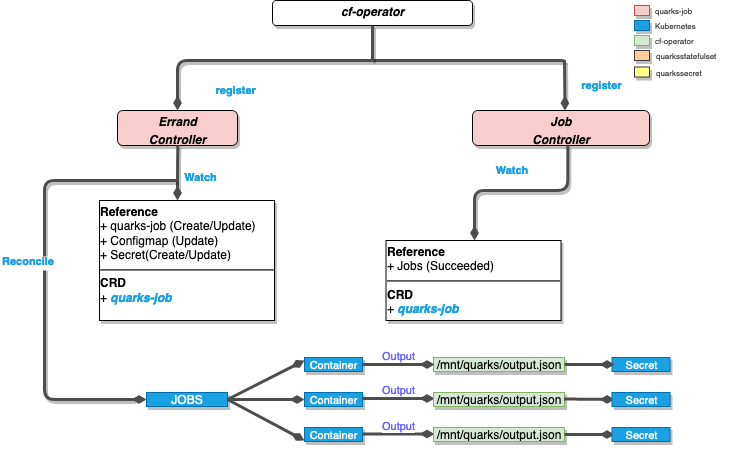

The diagram above was exported from draw.io. Its source (the exported page's mxGraphModel, read from the mxfile embedded in the PNG):
<mxGraphModel dx="1186" dy="756" grid="1" gridSize="10" guides="1" tooltips="1" connect="1" arrows="1" fold="1" page="1" pageScale="1" pageWidth="850" pageHeight="1100" math="0" shadow="0">
  <root>
    <mxCell id="0" />
    <mxCell id="1" parent="0" />
    <mxCell id="5FjCxrKND5Q2mrLWAMG7-3" value="&lt;p style=&quot;margin: 0px ; margin-top: 4px ; text-align: center&quot;&gt;&lt;i&gt;&lt;b&gt;cf-operator&lt;/b&gt;&lt;/i&gt;&lt;/p&gt;" style="verticalAlign=top;align=left;overflow=fill;fontSize=12;fontFamily=Helvetica;html=1;shadow=1;rounded=1;gradientDirection=north;" parent="1" vertex="1">
      <mxGeometry x="728" y="40" width="200" height="25" as="geometry" />
    </mxCell>
    <mxCell id="5FjCxrKND5Q2mrLWAMG7-4" value="&lt;p style=&quot;margin: 4px 0px 0px&quot;&gt;&lt;i&gt;&lt;b&gt;Errand&lt;br&gt;&lt;/b&gt;&lt;/i&gt;&lt;/p&gt;&lt;p style=&quot;margin: 4px 0px 0px&quot; align=&quot;center&quot;&gt;&lt;i&gt;&lt;b&gt;Controller&lt;br&gt;&lt;/b&gt;&lt;/i&gt;&lt;/p&gt;&lt;div&gt;&lt;br&gt;&lt;/div&gt;" style="verticalAlign=top;align=center;overflow=fill;fontSize=12;fontFamily=Helvetica;html=1;shadow=1;rounded=1;gradientDirection=south;fillColor=#F8CECC;" parent="1" vertex="1">
      <mxGeometry x="573" y="150" width="120" height="35" as="geometry" />
    </mxCell>
    <mxCell id="5FjCxrKND5Q2mrLWAMG7-5" value="register" style="endArrow=none;endSize=16;endFill=0;shadow=0;edgeStyle=elbowEdgeStyle;elbow=vertical;yellow;strokeColor=#4D4D4D;strokeWidth=3;comic=0;jumpSize=0;rounded=1;fontColor=#1BA1E2;labelBackgroundColor=#ffffff;fontStyle=1;labelPosition=right;verticalLabelPosition=middle;align=left;verticalAlign=middle;horizontal=1;startArrow=diamondThin;startFill=1;" parent="1" edge="1">
      <mxGeometry x="483" y="-60" as="geometry">
        <mxPoint x="633" y="149.9999999999999" as="sourcePoint" />
        <mxPoint x="1020" y="101" as="targetPoint" />
        <mxPoint x="-157" y="5" as="offset" />
        <Array as="points">
          <mxPoint x="966" y="100" />
        </Array>
      </mxGeometry>
    </mxCell>
    <mxCell id="5FjCxrKND5Q2mrLWAMG7-6" value="register" style="endArrow=none;endSize=16;endFill=0;shadow=0;elbow=vertical;yellow;exitX=0.5;exitY=0;exitDx=0;exitDy=0;strokeColor=#4D4D4D;strokeWidth=3;comic=0;jumpSize=0;rounded=1;fontColor=#1BA1E2;fontStyle=1;labelPosition=right;verticalLabelPosition=middle;align=left;verticalAlign=middle;startArrow=diamondThin;startFill=1;" parent="1" edge="1">
      <mxGeometry x="198" y="-35" as="geometry">
        <mxPoint x="1020.5" y="150" as="sourcePoint" />
        <mxPoint x="1020" y="100" as="targetPoint" />
        <Array as="points" />
        <mxPoint x="15" as="offset" />
      </mxGeometry>
    </mxCell>
    <mxCell id="5FjCxrKND5Q2mrLWAMG7-7" value="&lt;p style=&quot;margin: 0px ; margin-top: 4px ; text-align: center&quot;&gt;&lt;i&gt;&lt;b&gt;Job&lt;br&gt;&lt;/b&gt;&lt;/i&gt;&lt;/p&gt;&lt;p style=&quot;margin: 0px ; margin-top: 4px ; text-align: center&quot;&gt;&lt;i&gt;&lt;b&gt;Controller&lt;/b&gt;&lt;/i&gt;&lt;/p&gt;" style="verticalAlign=top;align=left;overflow=fill;fontSize=12;fontFamily=Helvetica;html=1;shadow=1;rounded=1;gradientDirection=north;fillColor=#F8CECC;" parent="1" vertex="1">
      <mxGeometry x="928" y="150" width="177" height="35" as="geometry" />
    </mxCell>
    <mxCell id="5FjCxrKND5Q2mrLWAMG7-8" value="" style="endArrow=none;endSize=16;endFill=0;shadow=0;edgeStyle=elbowEdgeStyle;elbow=vertical;yellow;strokeColor=#4D4D4D;rounded=1;strokeWidth=3;comic=0;jumpSize=0;fontStyle=1;fontColor=#1BA1E2;labelPosition=right;verticalLabelPosition=middle;align=left;verticalAlign=middle;startArrow=none;startFill=0;entryX=0.5;entryY=1;entryDx=0;entryDy=0;" parent="1" target="5FjCxrKND5Q2mrLWAMG7-3" edge="1">
      <mxGeometry x="423" y="1" as="geometry">
        <mxPoint x="828" y="100" as="sourcePoint" />
        <mxPoint x="828" y="261" as="targetPoint" />
        <Array as="points" />
        <mxPoint x="5" y="5" as="offset" />
      </mxGeometry>
    </mxCell>
    <mxCell id="5FjCxrKND5Q2mrLWAMG7-9" value="Watch" style="endArrow=none;endSize=16;endFill=0;shadow=0;edgeStyle=elbowEdgeStyle;elbow=vertical;yellow;strokeColor=#4D4D4D;rounded=1;strokeWidth=3;comic=0;jumpSize=0;fontStyle=1;fontColor=#1BA1E2;labelPosition=right;verticalLabelPosition=middle;align=left;verticalAlign=middle;startArrow=diamondThin;startFill=1;entryX=0.5;entryY=1;entryDx=0;entryDy=0;" parent="1" edge="1">
      <mxGeometry x="227.5" y="-70" as="geometry">
        <mxPoint x="633" y="240" as="sourcePoint" />
        <mxPoint x="633.3333333333335" y="184.66666666666674" as="targetPoint" />
        <Array as="points" />
        <mxPoint x="5" y="5" as="offset" />
      </mxGeometry>
    </mxCell>
    <mxCell id="5FjCxrKND5Q2mrLWAMG7-10" value="Reconcile" style="endArrow=none;endSize=16;endFill=0;shadow=0;edgeStyle=elbowEdgeStyle;yellow;strokeColor=#4D4D4D;strokeWidth=3;comic=0;jumpSize=0;rounded=1;fontColor=#1BA1E2;labelBackgroundColor=#ffffff;fontStyle=1;labelPosition=right;verticalLabelPosition=middle;align=left;verticalAlign=middle;horizontal=1;startArrow=diamondThin;startFill=1;exitX=0;exitY=0.5;exitDx=0;exitDy=0;" parent="1" source="5FjCxrKND5Q2mrLWAMG7-39" edge="1">
      <mxGeometry as="geometry">
        <mxPoint x="590" y="420" as="sourcePoint" />
        <mxPoint x="632" y="220" as="targetPoint" />
        <mxPoint x="-161" y="-28" as="offset" />
        <Array as="points">
          <mxPoint x="500" y="310" />
          <mxPoint x="410" y="280" />
          <mxPoint x="202" y="482" />
        </Array>
      </mxGeometry>
    </mxCell>
    <mxCell id="5FjCxrKND5Q2mrLWAMG7-11" value="&lt;p style=&quot;margin: 4px 0px 0px&quot;&gt;&lt;b&gt;Reference&lt;/b&gt;&lt;/p&gt;&lt;div&gt;+ quarks-job (Create/Update)&lt;/div&gt;&lt;div&gt;+ Configmap (Update)&lt;br&gt;&lt;/div&gt;&lt;div&gt;+ Secret(Create/Update)&lt;br&gt;&lt;/div&gt;&lt;div&gt;&lt;hr&gt;&lt;b&gt;CRD&lt;/b&gt;&lt;/div&gt;&lt;div&gt;+ &lt;font color=&quot;#1BA1E2&quot;&gt;&lt;i&gt;&lt;b&gt;quarks-job&lt;/b&gt;&lt;/i&gt;&lt;/font&gt;&lt;/div&gt;" style="verticalAlign=bottom;align=left;overflow=fill;fontSize=12;fontFamily=Helvetica;html=1;shadow=1;rounded=0;gradientDirection=north;comic=0;glass=0;horizontal=1;" parent="1" vertex="1">
      <mxGeometry x="555" y="240" width="175" height="120" as="geometry" />
    </mxCell>
    <mxCell id="5FjCxrKND5Q2mrLWAMG7-16" value="Watch" style="endArrow=none;endSize=16;endFill=0;shadow=0;edgeStyle=elbowEdgeStyle;elbow=vertical;yellow;strokeColor=#4D4D4D;rounded=1;strokeWidth=3;comic=0;jumpSize=0;fontStyle=1;fontColor=#1BA1E2;labelPosition=right;verticalLabelPosition=middle;align=left;verticalAlign=middle;startArrow=diamondThin;startFill=1;entryX=0.5;entryY=1;entryDx=0;entryDy=0;" parent="1" edge="1">
      <mxGeometry as="geometry">
        <mxPoint x="930" y="280" as="sourcePoint" />
        <mxPoint x="1023.3333333333335" y="184.66666666666674" as="targetPoint" />
        <Array as="points">
          <mxPoint x="980" y="230" />
        </Array>
        <mxPoint x="-27" y="-22" as="offset" />
      </mxGeometry>
    </mxCell>
    <mxCell id="5FjCxrKND5Q2mrLWAMG7-37" value="&lt;p style=&quot;margin: 4px 0px 0px&quot;&gt;&lt;b&gt;Reference&lt;/b&gt;&lt;/p&gt;+ Jobs (Succeeded)&lt;br&gt;&lt;div&gt;&lt;hr&gt;&lt;b&gt;CRD&lt;/b&gt;&lt;/div&gt;+ &lt;font color=&quot;#1BA1E2&quot;&gt;&lt;i&gt;&lt;b&gt;quarks-job&lt;/b&gt;&lt;/i&gt;&lt;/font&gt;" style="verticalAlign=bottom;align=left;overflow=fill;fontSize=12;fontFamily=Helvetica;html=1;shadow=1;rounded=0;gradientDirection=north;comic=0;glass=0;horizontal=1;" parent="1" vertex="1">
      <mxGeometry x="841.5" y="280" width="175" height="80" as="geometry" />
    </mxCell>
    <mxCell id="5FjCxrKND5Q2mrLWAMG7-39" value="JOBS" style="verticalAlign=bottom;align=center;overflow=fill;fontSize=12;fontFamily=Helvetica;html=1;shadow=1;rounded=0;gradientDirection=north;fillColor=#1ba1e2;strokeColor=#006EAF;comic=0;glass=0;horizontal=1;fontColor=#ffffff;" parent="1" vertex="1">
      <mxGeometry x="602" y="432" width="81" height="14" as="geometry" />
    </mxCell>
    <mxCell id="5FjCxrKND5Q2mrLWAMG7-46" value="" style="endArrow=diamondThin;html=1;shadow=0;labelBackgroundColor=none;strokeColor=#4D4D4D;strokeWidth=3;fontSize=9;fontColor=#4D4D4D;align=center;endFill=1;exitX=1;exitY=0.5;exitDx=0;exitDy=0;" parent="1" source="5FjCxrKND5Q2mrLWAMG7-39" edge="1">
      <mxGeometry width="50" height="50" relative="1" as="geometry">
        <mxPoint x="683" y="420" as="sourcePoint" />
        <mxPoint x="760" y="439" as="targetPoint" />
      </mxGeometry>
    </mxCell>
    <mxCell id="NKd7HGax-Tt4uI57eA-z-3" value="&lt;div align=&quot;center&quot;&gt;&lt;font style=&quot;font-size: 11px&quot;&gt;Secret&lt;/font&gt;&lt;/div&gt;" style="verticalAlign=bottom;align=center;overflow=fill;fontSize=12;fontFamily=Helvetica;html=1;shadow=1;rounded=0;gradientDirection=north;fillColor=#1ba1e2;strokeColor=#006EAF;comic=0;glass=0;horizontal=1;fontColor=#ffffff;" parent="1" vertex="1">
      <mxGeometry x="1067.5" y="397" width="58" height="14" as="geometry" />
    </mxCell>
    <mxCell id="NKd7HGax-Tt4uI57eA-z-8" value="" style="endArrow=diamondThin;html=1;shadow=0;labelBackgroundColor=none;strokeColor=#4D4D4D;strokeWidth=3;fontSize=9;fontColor=#4D4D4D;align=center;endFill=1;exitX=1;exitY=0.5;exitDx=0;exitDy=0;" parent="1" source="5FjCxrKND5Q2mrLWAMG7-39" edge="1">
      <mxGeometry width="50" height="50" relative="1" as="geometry">
        <mxPoint x="683" y="430" as="sourcePoint" />
        <mxPoint x="760" y="480" as="targetPoint" />
      </mxGeometry>
    </mxCell>
    <mxCell id="NKd7HGax-Tt4uI57eA-z-9" value="" style="endArrow=diamondThin;html=1;shadow=0;labelBackgroundColor=none;strokeColor=#4D4D4D;strokeWidth=3;fontSize=9;fontColor=#4D4D4D;align=center;endFill=1;exitX=1;exitY=0.5;exitDx=0;exitDy=0;" parent="1" source="5FjCxrKND5Q2mrLWAMG7-39" edge="1">
      <mxGeometry width="50" height="50" relative="1" as="geometry">
        <mxPoint x="703" y="437" as="sourcePoint" />
        <mxPoint x="760" y="400" as="targetPoint" />
      </mxGeometry>
    </mxCell>
    <mxCell id="NKd7HGax-Tt4uI57eA-z-11" value="/mnt/quarks/output.json" style="verticalAlign=bottom;align=center;overflow=fill;fontSize=12;fontFamily=Helvetica;html=1;shadow=1;rounded=0;gradientDirection=north;fillColor=#d5e8d4;strokeColor=#82b366;comic=0;glass=0;horizontal=1;" parent="1" vertex="1">
      <mxGeometry x="889" y="397" width="131" height="14" as="geometry" />
    </mxCell>
    <mxCell id="NKd7HGax-Tt4uI57eA-z-14" value="&lt;div align=&quot;center&quot;&gt;&lt;font style=&quot;font-size: 11px&quot;&gt;Container&lt;/font&gt;&lt;/div&gt;&lt;div align=&quot;center&quot;&gt;&lt;font style=&quot;font-size: 11px&quot;&gt;&lt;br&gt;&lt;/font&gt;&lt;/div&gt;&lt;div align=&quot;center&quot;&gt;&lt;font style=&quot;font-size: 11px&quot;&gt;&lt;br&gt;&lt;/font&gt;&lt;/div&gt;" style="verticalAlign=bottom;align=center;overflow=fill;fontSize=12;fontFamily=Helvetica;html=1;shadow=1;rounded=0;gradientDirection=north;fillColor=#1ba1e2;strokeColor=#006EAF;comic=0;glass=0;horizontal=1;fontColor=#ffffff;" parent="1" vertex="1">
      <mxGeometry x="760" y="397" width="58" height="14" as="geometry" />
    </mxCell>
    <mxCell id="NKd7HGax-Tt4uI57eA-z-17" value="&lt;div align=&quot;center&quot;&gt;&lt;font style=&quot;font-size: 11px&quot;&gt;Container&lt;/font&gt;&lt;/div&gt;&lt;div align=&quot;center&quot;&gt;&lt;font style=&quot;font-size: 11px&quot;&gt;&lt;br&gt;&lt;/font&gt;&lt;/div&gt;&lt;div align=&quot;center&quot;&gt;&lt;font style=&quot;font-size: 11px&quot;&gt;&lt;br&gt;&lt;/font&gt;&lt;/div&gt;" style="verticalAlign=bottom;align=center;overflow=fill;fontSize=12;fontFamily=Helvetica;html=1;shadow=1;rounded=0;gradientDirection=north;fillColor=#1ba1e2;strokeColor=#006EAF;comic=0;glass=0;horizontal=1;fontColor=#ffffff;" parent="1" vertex="1">
      <mxGeometry x="760" y="432" width="58" height="14" as="geometry" />
    </mxCell>
    <mxCell id="NKd7HGax-Tt4uI57eA-z-18" value="&lt;div align=&quot;center&quot;&gt;&lt;font style=&quot;font-size: 11px&quot;&gt;Container&lt;/font&gt;&lt;/div&gt;&lt;div align=&quot;center&quot;&gt;&lt;font style=&quot;font-size: 11px&quot;&gt;&lt;br&gt;&lt;/font&gt;&lt;/div&gt;&lt;div align=&quot;center&quot;&gt;&lt;font style=&quot;font-size: 11px&quot;&gt;&lt;br&gt;&lt;/font&gt;&lt;/div&gt;" style="verticalAlign=bottom;align=center;overflow=fill;fontSize=12;fontFamily=Helvetica;html=1;shadow=1;rounded=0;gradientDirection=north;fillColor=#1ba1e2;strokeColor=#006EAF;comic=0;glass=0;horizontal=1;fontColor=#ffffff;" parent="1" vertex="1">
      <mxGeometry x="760" y="467" width="58" height="14" as="geometry" />
    </mxCell>
    <mxCell id="NKd7HGax-Tt4uI57eA-z-21" value="Output" style="endArrow=diamondThin;html=1;shadow=0;labelBackgroundColor=#ffffff;strokeColor=#4D4D4D;strokeWidth=3;fontSize=11;fontColor=#6666FF;align=center;endFill=1;exitX=1;exitY=0.5;exitDx=0;exitDy=0;labelPosition=center;verticalLabelPosition=top;verticalAlign=bottom;" parent="1" source="NKd7HGax-Tt4uI57eA-z-14" edge="1">
      <mxGeometry width="50" height="50" relative="1" as="geometry">
        <mxPoint x="693" y="449" as="sourcePoint" />
        <mxPoint x="890" y="404" as="targetPoint" />
      </mxGeometry>
    </mxCell>
    <mxCell id="NKd7HGax-Tt4uI57eA-z-23" value="Output" style="endArrow=diamondThin;html=1;shadow=0;labelBackgroundColor=#ffffff;strokeColor=#4D4D4D;strokeWidth=3;fontSize=11;fontColor=#6666FF;align=center;endFill=1;exitX=1;exitY=0.5;exitDx=0;exitDy=0;labelPosition=center;verticalLabelPosition=top;verticalAlign=bottom;" parent="1" edge="1">
      <mxGeometry width="50" height="50" relative="1" as="geometry">
        <mxPoint x="818" y="438" as="sourcePoint" />
        <mxPoint x="890" y="438" as="targetPoint" />
        <Array as="points">
          <mxPoint x="850" y="438" />
        </Array>
      </mxGeometry>
    </mxCell>
    <mxCell id="NKd7HGax-Tt4uI57eA-z-24" value="Output" style="endArrow=diamondThin;html=1;shadow=0;labelBackgroundColor=#ffffff;strokeColor=#4D4D4D;strokeWidth=3;fontSize=11;fontColor=#6666FF;align=center;endFill=1;exitX=1;exitY=0.5;exitDx=0;exitDy=0;labelPosition=center;verticalLabelPosition=top;verticalAlign=bottom;" parent="1" edge="1">
      <mxGeometry width="50" height="50" relative="1" as="geometry">
        <mxPoint x="818" y="473.5" as="sourcePoint" />
        <mxPoint x="890" y="473.5" as="targetPoint" />
      </mxGeometry>
    </mxCell>
    <mxCell id="NKd7HGax-Tt4uI57eA-z-25" value="/mnt/quarks/output.json" style="verticalAlign=bottom;align=center;overflow=fill;fontSize=12;fontFamily=Helvetica;html=1;shadow=1;rounded=0;gradientDirection=north;fillColor=#d5e8d4;strokeColor=#82b366;comic=0;glass=0;horizontal=1;" parent="1" vertex="1">
      <mxGeometry x="889" y="432" width="131" height="14" as="geometry" />
    </mxCell>
    <mxCell id="NKd7HGax-Tt4uI57eA-z-26" value="/mnt/quarks/output.json" style="verticalAlign=bottom;align=center;overflow=fill;fontSize=12;fontFamily=Helvetica;html=1;shadow=1;rounded=0;gradientDirection=north;fillColor=#d5e8d4;strokeColor=#82b366;comic=0;glass=0;horizontal=1;" parent="1" vertex="1">
      <mxGeometry x="889" y="467" width="131" height="14" as="geometry" />
    </mxCell>
    <mxCell id="NKd7HGax-Tt4uI57eA-z-34" value="" style="endArrow=diamondThin;html=1;shadow=0;labelBackgroundColor=none;strokeColor=#4D4D4D;strokeWidth=3;fontSize=9;fontColor=#4D4D4D;align=center;endFill=1;exitX=1;exitY=0.5;exitDx=0;exitDy=0;" parent="1" edge="1">
      <mxGeometry width="50" height="50" relative="1" as="geometry">
        <mxPoint x="1020" y="404" as="sourcePoint" />
        <mxPoint x="1070" y="404" as="targetPoint" />
      </mxGeometry>
    </mxCell>
    <mxCell id="NKd7HGax-Tt4uI57eA-z-35" value="" style="endArrow=diamondThin;html=1;shadow=0;labelBackgroundColor=none;strokeColor=#4D4D4D;strokeWidth=3;fontSize=9;fontColor=#4D4D4D;align=center;endFill=1;exitX=1;exitY=0.5;exitDx=0;exitDy=0;" parent="1" edge="1">
      <mxGeometry width="50" height="50" relative="1" as="geometry">
        <mxPoint x="1019.5" y="438.5" as="sourcePoint" />
        <mxPoint x="1070" y="439" as="targetPoint" />
      </mxGeometry>
    </mxCell>
    <mxCell id="NKd7HGax-Tt4uI57eA-z-36" value="" style="endArrow=diamondThin;html=1;shadow=0;labelBackgroundColor=none;strokeColor=#4D4D4D;strokeWidth=3;fontSize=9;fontColor=#4D4D4D;align=center;endFill=1;exitX=1;exitY=0.5;exitDx=0;exitDy=0;" parent="1" edge="1">
      <mxGeometry width="50" height="50" relative="1" as="geometry">
        <mxPoint x="1020" y="474" as="sourcePoint" />
        <mxPoint x="1070" y="474" as="targetPoint" />
      </mxGeometry>
    </mxCell>
    <mxCell id="NKd7HGax-Tt4uI57eA-z-39" value="&lt;div align=&quot;center&quot;&gt;&lt;font style=&quot;font-size: 11px&quot;&gt;Secret&lt;/font&gt;&lt;/div&gt;" style="verticalAlign=bottom;align=center;overflow=fill;fontSize=12;fontFamily=Helvetica;html=1;shadow=1;rounded=0;gradientDirection=north;fillColor=#1ba1e2;strokeColor=#006EAF;comic=0;glass=0;horizontal=1;fontColor=#ffffff;" parent="1" vertex="1">
      <mxGeometry x="1067.5" y="432" width="58" height="14" as="geometry" />
    </mxCell>
    <mxCell id="NKd7HGax-Tt4uI57eA-z-40" value="&lt;div align=&quot;center&quot;&gt;&lt;font style=&quot;font-size: 11px&quot;&gt;Secret&lt;/font&gt;&lt;/div&gt;" style="verticalAlign=bottom;align=center;overflow=fill;fontSize=12;fontFamily=Helvetica;html=1;shadow=1;rounded=0;gradientDirection=north;fillColor=#1ba1e2;strokeColor=#006EAF;comic=0;glass=0;horizontal=1;fontColor=#ffffff;" parent="1" vertex="1">
      <mxGeometry x="1067.5" y="467" width="58" height="14" as="geometry" />
    </mxCell>
    <mxCell id="98CZ-KaPkeg7yb7arE98-2" value="" style="verticalAlign=bottom;align=center;overflow=fill;fontSize=12;fontFamily=Helvetica;html=1;shadow=1;rounded=0;gradientDirection=north;fillColor=#f8cecc;strokeColor=#b85450;comic=0;glass=0;horizontal=1;" parent="1" vertex="1">
      <mxGeometry x="1090" y="45" width="15" height="10" as="geometry" />
    </mxCell>
    <mxCell id="98CZ-KaPkeg7yb7arE98-3" value="&lt;div align=&quot;center&quot;&gt;&lt;br&gt;&lt;/div&gt;" style="verticalAlign=bottom;align=center;overflow=fill;fontSize=12;fontFamily=Helvetica;html=1;shadow=1;rounded=0;gradientDirection=north;fillColor=#1ba1e2;strokeColor=#006EAF;comic=0;glass=0;horizontal=1;fontColor=#ffffff;" parent="1" vertex="1">
      <mxGeometry x="1090" y="60" width="15" height="10" as="geometry" />
    </mxCell>
    <mxCell id="98CZ-KaPkeg7yb7arE98-4" value="" style="verticalAlign=bottom;align=center;overflow=fill;fontSize=12;fontFamily=Helvetica;html=1;shadow=1;rounded=0;gradientDirection=north;fillColor=#d5e8d4;strokeColor=#82b366;comic=0;glass=0;horizontal=1;" parent="1" vertex="1">
      <mxGeometry x="1090" y="75" width="15" height="10" as="geometry" />
    </mxCell>
    <mxCell id="98CZ-KaPkeg7yb7arE98-5" value="" style="verticalAlign=bottom;align=center;overflow=fill;fontSize=12;fontFamily=Helvetica;html=1;shadow=1;rounded=0;gradientDirection=north;comic=0;glass=0;horizontal=1;fillColor=#ffcc99;strokeColor=#36393d;" parent="1" vertex="1">
      <mxGeometry x="1090" y="90" width="15" height="10" as="geometry" />
    </mxCell>
    <mxCell id="98CZ-KaPkeg7yb7arE98-6" value="&lt;font style=&quot;font-size: 8px&quot; color=&quot;#4D4D4D&quot;&gt;quarks-job&lt;br&gt;&lt;/font&gt;" style="text;html=1;resizable=0;points=[];autosize=1;align=left;verticalAlign=top;spacingTop=-4;fontColor=#1BA1E2;" parent="1" vertex="1">
      <mxGeometry x="1109" y="40" width="50" height="20" as="geometry" />
    </mxCell>
    <mxCell id="98CZ-KaPkeg7yb7arE98-7" value="&lt;font style=&quot;font-size: 8px&quot; color=&quot;#4D4D4D&quot;&gt;Kubernetes&lt;/font&gt;" style="text;html=1;resizable=0;points=[];autosize=1;align=left;verticalAlign=top;spacingTop=-4;fontColor=#1BA1E2;" parent="1" vertex="1">
      <mxGeometry x="1109" y="55" width="60" height="20" as="geometry" />
    </mxCell>
    <mxCell id="98CZ-KaPkeg7yb7arE98-8" value="&lt;font style=&quot;font-size: 8px&quot; color=&quot;#4D4D4D&quot;&gt;cf-operator&lt;/font&gt;" style="text;html=1;resizable=0;points=[];autosize=1;align=left;verticalAlign=top;spacingTop=-4;fontColor=#1BA1E2;" parent="1" vertex="1">
      <mxGeometry x="1109" y="70" width="50" height="20" as="geometry" />
    </mxCell>
    <mxCell id="98CZ-KaPkeg7yb7arE98-9" value="" style="verticalAlign=bottom;align=center;overflow=fill;fontSize=12;fontFamily=Helvetica;html=1;shadow=1;rounded=0;gradientDirection=north;comic=0;glass=0;horizontal=1;fillColor=#ffff88;strokeColor=#36393d;" parent="1" vertex="1">
      <mxGeometry x="1090" y="106.5" width="15" height="10" as="geometry" />
    </mxCell>
    <mxCell id="98CZ-KaPkeg7yb7arE98-10" value="&lt;font style=&quot;font-size: 8px&quot; color=&quot;#4D4D4D&quot;&gt;quarkssecret&lt;br&gt;&lt;/font&gt;" style="text;html=1;resizable=0;points=[];autosize=1;align=left;verticalAlign=top;spacingTop=-4;fontColor=#1BA1E2;" parent="1" vertex="1">
      <mxGeometry x="1110" y="101.5" width="60" height="20" as="geometry" />
    </mxCell>
    <mxCell id="98CZ-KaPkeg7yb7arE98-11" value="&lt;font style=&quot;font-size: 8px&quot; color=&quot;#4D4D4D&quot;&gt;quarksstatefulset&lt;br&gt;&lt;/font&gt;" style="text;html=1;resizable=0;points=[];autosize=1;align=left;verticalAlign=top;spacingTop=-4;fontColor=#1BA1E2;" parent="1" vertex="1">
      <mxGeometry x="1110" y="85" width="80" height="20" as="geometry" />
    </mxCell>
  </root>
</mxGraphModel>